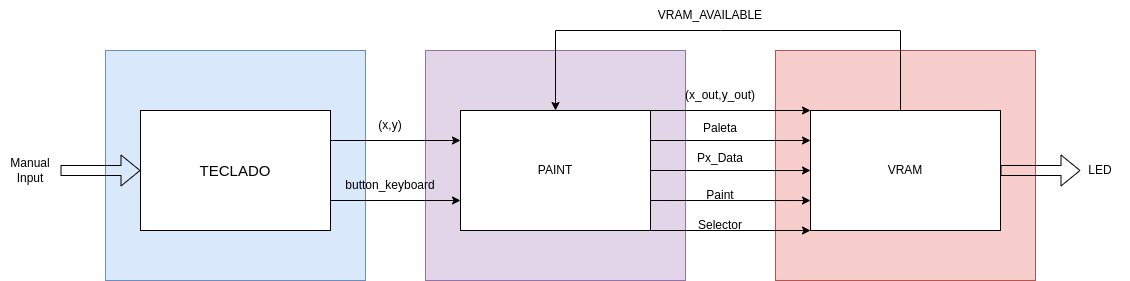

The diagram above was exported from draw.io. Its source (the exported page's mxGraphModel, read from the mxfile embedded in the PNG):
<mxGraphModel dx="1792" dy="332" grid="1" gridSize="10" guides="1" tooltips="1" connect="1" arrows="1" fold="1" page="1" pageScale="1" pageWidth="850" pageHeight="1100" math="0" shadow="0">
  <root>
    <mxCell id="0" />
    <mxCell id="1" parent="0" />
    <mxCell id="32" value="" style="rounded=0;whiteSpace=wrap;html=1;fillColor=#e1d5e7;strokeColor=#9673a6;" parent="1" vertex="1">
      <mxGeometry x="325" y="60" width="260" height="230" as="geometry" />
    </mxCell>
    <mxCell id="31" value="" style="rounded=0;whiteSpace=wrap;html=1;fillColor=#f8cecc;strokeColor=#b85450;" parent="1" vertex="1">
      <mxGeometry x="675" y="60" width="260" height="230" as="geometry" />
    </mxCell>
    <mxCell id="30" value="" style="rounded=0;whiteSpace=wrap;html=1;fillColor=#dae8fc;strokeColor=#6c8ebf;" parent="1" vertex="1">
      <mxGeometry x="5" y="60" width="260" height="230" as="geometry" />
    </mxCell>
    <mxCell id="2" value="&lt;font style=&quot;font-size: 15px;&quot;&gt;TECLADO&lt;/font&gt;" style="rounded=0;whiteSpace=wrap;html=1;" parent="1" vertex="1">
      <mxGeometry x="40" y="120" width="190" height="120" as="geometry" />
    </mxCell>
    <mxCell id="4" value="PAINT" style="rounded=0;whiteSpace=wrap;html=1;" parent="1" vertex="1">
      <mxGeometry x="360" y="120" width="190" height="120" as="geometry" />
    </mxCell>
    <mxCell id="5" value="VRAM" style="rounded=0;whiteSpace=wrap;html=1;" parent="1" vertex="1">
      <mxGeometry x="710" y="120" width="190" height="120" as="geometry" />
    </mxCell>
    <mxCell id="8" style="edgeStyle=none;html=1;entryX=0;entryY=0.5;entryDx=0;entryDy=0;shape=flexArrow;" parent="1" source="7" target="2" edge="1">
      <mxGeometry relative="1" as="geometry" />
    </mxCell>
    <mxCell id="7" value="Manual Input" style="text;html=1;align=center;verticalAlign=middle;whiteSpace=wrap;rounded=0;" parent="1" vertex="1">
      <mxGeometry x="-100" y="165" width="60" height="30" as="geometry" />
    </mxCell>
    <mxCell id="9" value="" style="endArrow=classic;html=1;entryX=0;entryY=0.25;entryDx=0;entryDy=0;" parent="1" target="4" edge="1">
      <mxGeometry width="50" height="50" relative="1" as="geometry">
        <mxPoint x="230" y="150" as="sourcePoint" />
        <mxPoint x="280" y="100" as="targetPoint" />
      </mxGeometry>
    </mxCell>
    <mxCell id="10" value="(x,y)" style="text;html=1;align=center;verticalAlign=middle;whiteSpace=wrap;rounded=0;" parent="1" vertex="1">
      <mxGeometry x="260" y="120" width="60" height="30" as="geometry" />
    </mxCell>
    <mxCell id="12" value="" style="endArrow=classic;html=1;entryX=0;entryY=0.75;entryDx=0;entryDy=0;" parent="1" target="4" edge="1">
      <mxGeometry width="50" height="50" relative="1" as="geometry">
        <mxPoint x="230" y="210" as="sourcePoint" />
        <mxPoint x="280" y="160" as="targetPoint" />
      </mxGeometry>
    </mxCell>
    <mxCell id="13" value="button_keyboard" style="text;html=1;align=center;verticalAlign=middle;whiteSpace=wrap;rounded=0;" parent="1" vertex="1">
      <mxGeometry x="260" y="180" width="60" height="30" as="geometry" />
    </mxCell>
    <mxCell id="16" value="" style="endArrow=classic;html=1;entryX=0;entryY=0.25;entryDx=0;entryDy=0;" parent="1" edge="1">
      <mxGeometry width="50" height="50" relative="1" as="geometry">
        <mxPoint x="550" y="120" as="sourcePoint" />
        <mxPoint x="710" y="120" as="targetPoint" />
      </mxGeometry>
    </mxCell>
    <mxCell id="17" value="(x_out,y_out)" style="text;html=1;align=center;verticalAlign=middle;whiteSpace=wrap;rounded=0;" parent="1" vertex="1">
      <mxGeometry x="590" y="90" width="60" height="30" as="geometry" />
    </mxCell>
    <mxCell id="18" value="" style="endArrow=classic;html=1;entryX=0;entryY=0.5;entryDx=0;entryDy=0;" parent="1" edge="1">
      <mxGeometry width="50" height="50" relative="1" as="geometry">
        <mxPoint x="550" y="150" as="sourcePoint" />
        <mxPoint x="710" y="150" as="targetPoint" />
      </mxGeometry>
    </mxCell>
    <mxCell id="19" value="Paleta&lt;div&gt;&lt;br&gt;&lt;/div&gt;" style="text;html=1;align=center;verticalAlign=middle;whiteSpace=wrap;rounded=0;" parent="1" vertex="1">
      <mxGeometry x="590" y="130" width="60" height="30" as="geometry" />
    </mxCell>
    <mxCell id="20" value="" style="endArrow=classic;html=1;entryX=0;entryY=0.75;entryDx=0;entryDy=0;" parent="1" edge="1">
      <mxGeometry width="50" height="50" relative="1" as="geometry">
        <mxPoint x="550" y="180" as="sourcePoint" />
        <mxPoint x="710" y="180" as="targetPoint" />
      </mxGeometry>
    </mxCell>
    <mxCell id="21" value="Px_Data&lt;div&gt;&lt;br&gt;&lt;/div&gt;" style="text;html=1;align=center;verticalAlign=middle;whiteSpace=wrap;rounded=0;" parent="1" vertex="1">
      <mxGeometry x="590" y="160" width="60" height="30" as="geometry" />
    </mxCell>
    <mxCell id="22" value="" style="endArrow=classic;html=1;entryX=0;entryY=0.917;entryDx=0;entryDy=0;entryPerimeter=0;" parent="1" edge="1">
      <mxGeometry width="50" height="50" relative="1" as="geometry">
        <mxPoint x="550" y="210" as="sourcePoint" />
        <mxPoint x="710" y="210.04000000000008" as="targetPoint" />
      </mxGeometry>
    </mxCell>
    <mxCell id="23" value="Paint" style="text;html=1;align=center;verticalAlign=middle;whiteSpace=wrap;rounded=0;" parent="1" vertex="1">
      <mxGeometry x="590" y="190" width="60" height="30" as="geometry" />
    </mxCell>
    <mxCell id="24" value="" style="endArrow=classic;html=1;entryX=0.5;entryY=0;entryDx=0;entryDy=0;rounded=0;curved=0;" parent="1" target="4" edge="1">
      <mxGeometry width="50" height="50" relative="1" as="geometry">
        <mxPoint x="800" y="120" as="sourcePoint" />
        <mxPoint x="550" y="70" as="targetPoint" />
        <Array as="points">
          <mxPoint x="800" y="40" />
          <mxPoint x="620" y="40" />
          <mxPoint x="455" y="40" />
        </Array>
      </mxGeometry>
    </mxCell>
    <mxCell id="26" value="" style="shape=flexArrow;endArrow=classic;html=1;" parent="1" edge="1">
      <mxGeometry width="50" height="50" relative="1" as="geometry">
        <mxPoint x="900" y="180" as="sourcePoint" />
        <mxPoint x="980" y="180" as="targetPoint" />
      </mxGeometry>
    </mxCell>
    <mxCell id="27" value="LED" style="text;html=1;align=center;verticalAlign=middle;whiteSpace=wrap;rounded=0;" parent="1" vertex="1">
      <mxGeometry x="970" y="165" width="60" height="30" as="geometry" />
    </mxCell>
    <mxCell id="28" value="VRAM_AVAILABLE" style="text;html=1;align=center;verticalAlign=middle;whiteSpace=wrap;rounded=0;" parent="1" vertex="1">
      <mxGeometry x="580" y="10" width="60" height="30" as="geometry" />
    </mxCell>
    <mxCell id="34" value="" style="endArrow=classic;html=1;entryX=0;entryY=1;entryDx=0;entryDy=0;" parent="1" target="5" edge="1">
      <mxGeometry width="50" height="50" relative="1" as="geometry">
        <mxPoint x="550" y="240" as="sourcePoint" />
        <mxPoint x="600" y="190" as="targetPoint" />
      </mxGeometry>
    </mxCell>
    <mxCell id="35" value="Selector" style="text;html=1;align=center;verticalAlign=middle;whiteSpace=wrap;rounded=0;" parent="1" vertex="1">
      <mxGeometry x="590" y="220" width="60" height="30" as="geometry" />
    </mxCell>
  </root>
</mxGraphModel>